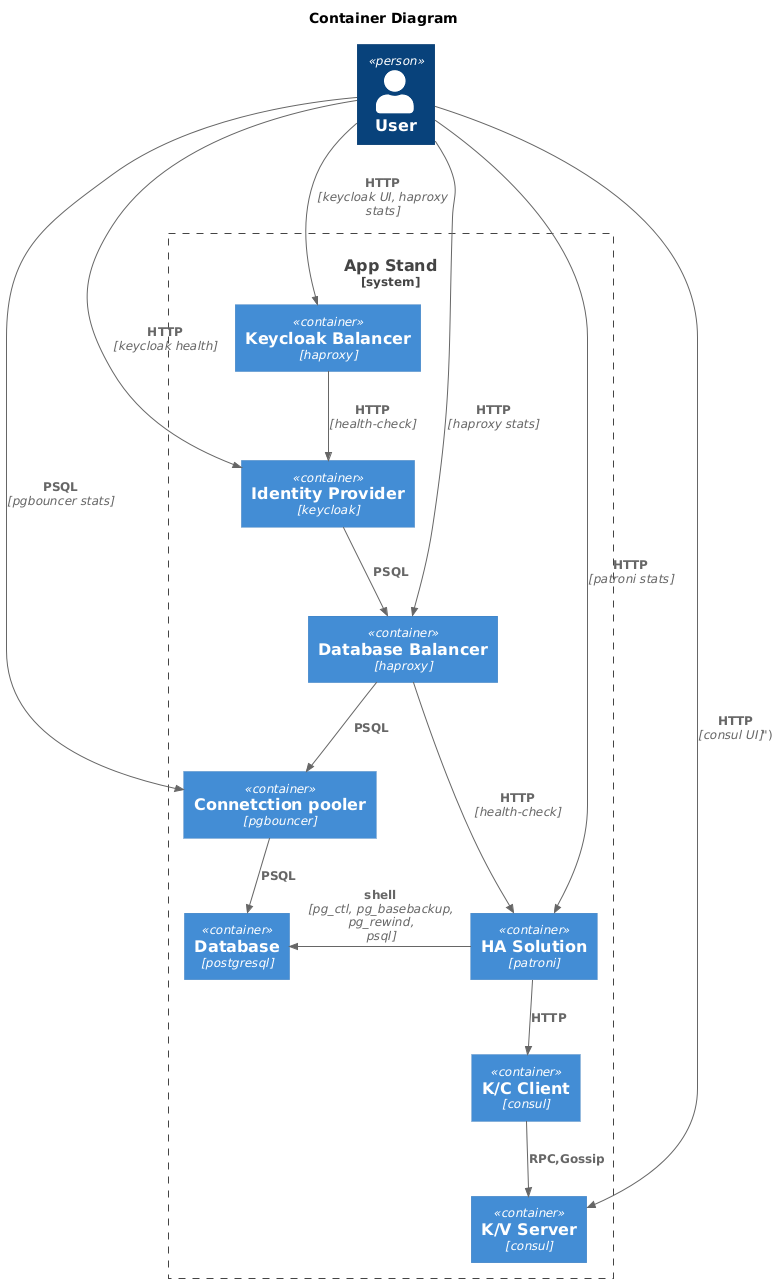

The diagram above was rendered by PlantUML. Its source (embedded in the PNG):
@startuml
!include https://raw.githubusercontent.com/plantuml-stdlib/C4-PlantUML/master/C4_Container.puml

Title "Container Diagram"


Person(user, "User")

System_Boundary(app_stand, "App Stand"){
    Container(haproxy_kc, "Keycloak Balancer", "haproxy")
    Container(keycloak1, "Identity Provider", "keycloak")

    Container(haproxy_db, "Database Balancer", "haproxy")
    Container(pgbouncer1, "Connetction pooler", "pgbouncer")
    Container(postgresql1, "Database", "postgresql")
    Container(patroni1, "HA Solution", "patroni")
    Container(consul_client1, "K/C Client", "consul")
    Container(consul_server1, "K/V Server", "consul")

    Rel_D(haproxy_kc, keycloak1, "HTTP", "health-check")
    Rel_D(keycloak1, haproxy_db, "PSQL")
    Rel_D(haproxy_db, pgbouncer1, "PSQL")
    Rel_D(haproxy_db, patroni1, "HTTP", "health-check")
    Rel_D(pgbouncer1, postgresql1, "PSQL")
    Rel_D(patroni1, consul_client1, "HTTP")
    Rel_L(patroni1, postgresql1, "shell", "pg_ctl, pg_basebackup, pg_rewind, psql")
    Rel_D(consul_client1, consul_server1, "RPC,Gossip")
}

Rel(user, haproxy_kc, "HTTP", "keycloak UI, haproxy stats")
Rel(user, keycloak1, "HTTP", "keycloak health")
Rel(user, haproxy_db, "HTTP", "haproxy stats")
Rel(user, pgbouncer1, "PSQL", "pgbouncer stats")
Rel(user, patroni1, "HTTP", "patroni stats")
Rel(user, consul_server1, "HTTP", "consul UI")")
@enduml